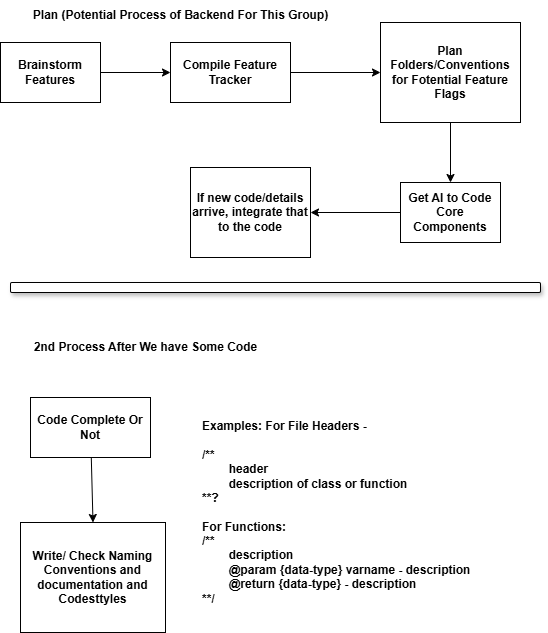

The diagram above was exported from draw.io. Its source (the exported page's mxGraphModel, read from the mxfile embedded in the PNG):
<mxGraphModel dx="833" dy="624" grid="1" gridSize="10" guides="1" tooltips="1" connect="1" arrows="1" fold="1" page="1" pageScale="1" pageWidth="850" pageHeight="1100" math="0" shadow="0">
  <root>
    <mxCell id="0" />
    <mxCell id="1" parent="0" />
    <mxCell id="2" value="&lt;b&gt;Plan (Potential Process of Backend For This Group)&lt;/b&gt;" style="text;html=1;align=center;verticalAlign=middle;resizable=0;points=[];autosize=1;strokeColor=none;fillColor=none;" vertex="1" parent="1">
      <mxGeometry x="30" y="58" width="320" height="30" as="geometry" />
    </mxCell>
    <mxCell id="7" style="edgeStyle=none;html=1;entryX=0;entryY=0.5;entryDx=0;entryDy=0;" edge="1" parent="1" source="3" target="4">
      <mxGeometry relative="1" as="geometry" />
    </mxCell>
    <mxCell id="3" value="&lt;b&gt;Brainstorm Features&lt;/b&gt;" style="whiteSpace=wrap;html=1;" vertex="1" parent="1">
      <mxGeometry x="10" y="100" width="100" height="60" as="geometry" />
    </mxCell>
    <mxCell id="8" style="edgeStyle=none;html=1;entryX=0;entryY=0.5;entryDx=0;entryDy=0;" edge="1" parent="1" source="4" target="5">
      <mxGeometry relative="1" as="geometry" />
    </mxCell>
    <mxCell id="4" value="&lt;b&gt;Compile Feature Tracker&lt;/b&gt;" style="whiteSpace=wrap;html=1;" vertex="1" parent="1">
      <mxGeometry x="180" y="100" width="120" height="60" as="geometry" />
    </mxCell>
    <mxCell id="10" style="html=1;entryX=0.5;entryY=0;entryDx=0;entryDy=0;" edge="1" parent="1" source="5" target="9">
      <mxGeometry relative="1" as="geometry" />
    </mxCell>
    <mxCell id="5" value="&lt;b&gt;Plan Folders/Conventions for Fotential Feature Flags&lt;/b&gt;" style="whiteSpace=wrap;html=1;" vertex="1" parent="1">
      <mxGeometry x="390" y="80" width="140" height="100" as="geometry" />
    </mxCell>
    <mxCell id="12" style="edgeStyle=none;html=1;entryX=1;entryY=0.5;entryDx=0;entryDy=0;" edge="1" parent="1" source="9" target="11">
      <mxGeometry relative="1" as="geometry" />
    </mxCell>
    <mxCell id="9" value="&lt;b&gt;Get AI to Code Core Components&lt;/b&gt;" style="whiteSpace=wrap;html=1;" vertex="1" parent="1">
      <mxGeometry x="410" y="240" width="100" height="60" as="geometry" />
    </mxCell>
    <mxCell id="11" value="&lt;b&gt;If new code/details arrive, integrate that to the code&lt;/b&gt;" style="whiteSpace=wrap;html=1;" vertex="1" parent="1">
      <mxGeometry x="200" y="225" width="120" height="90" as="geometry" />
    </mxCell>
    <mxCell id="13" value="" style="rounded=1;whiteSpace=wrap;html=1;shadow=1;" vertex="1" parent="1">
      <mxGeometry x="20" y="340" width="530" height="10" as="geometry" />
    </mxCell>
    <mxCell id="14" value="&lt;b&gt;2nd Process After We have Some Code&lt;/b&gt;" style="text;html=1;align=center;verticalAlign=middle;resizable=0;points=[];autosize=1;strokeColor=none;fillColor=none;" vertex="1" parent="1">
      <mxGeometry x="30" y="390" width="250" height="30" as="geometry" />
    </mxCell>
    <mxCell id="17" style="edgeStyle=none;html=1;entryX=0.5;entryY=0;entryDx=0;entryDy=0;" edge="1" parent="1" source="15" target="16">
      <mxGeometry relative="1" as="geometry" />
    </mxCell>
    <mxCell id="15" value="&lt;b&gt;Code Complete Or Not&lt;/b&gt;" style="whiteSpace=wrap;html=1;" vertex="1" parent="1">
      <mxGeometry x="40" y="455" width="120" height="60" as="geometry" />
    </mxCell>
    <mxCell id="16" value="&lt;b&gt;Write/ Check Naming Conventions and documentation and Codesttyles&lt;/b&gt;" style="whiteSpace=wrap;html=1;" vertex="1" parent="1">
      <mxGeometry x="30" y="580" width="145" height="110" as="geometry" />
    </mxCell>
    <mxCell id="18" value="&lt;b&gt;Examples: For File Headers -&amp;nbsp;&lt;/b&gt;&lt;div&gt;&lt;b&gt;&lt;br&gt;&lt;/b&gt;&lt;/div&gt;&lt;div&gt;&lt;b&gt;/**&amp;nbsp;&lt;/b&gt;&lt;div style=&quot;&quot;&gt;&lt;b&gt;&lt;span style=&quot;white-space: pre;&quot;&gt;&#09;&lt;/span&gt;header&lt;/b&gt;&lt;/div&gt;&lt;div style=&quot;&quot;&gt;&lt;b&gt;&lt;span style=&quot;white-space: pre;&quot;&gt;&#09;&lt;/span&gt;description of class or function&lt;br&gt;&lt;/b&gt;&lt;/div&gt;&lt;div&gt;&lt;b&gt;**?&lt;/b&gt;&lt;/div&gt;&lt;/div&gt;&lt;div&gt;&lt;b&gt;&lt;br&gt;&lt;/b&gt;&lt;/div&gt;&lt;div&gt;&lt;b&gt;For Functions:&amp;nbsp;&lt;/b&gt;&lt;/div&gt;&lt;div&gt;&lt;b&gt;/**&amp;nbsp;&lt;/b&gt;&lt;/div&gt;&lt;div&gt;&lt;b&gt;&lt;span style=&quot;white-space: pre;&quot;&gt;&#09;&lt;/span&gt;description&lt;br&gt;&lt;/b&gt;&lt;/div&gt;&lt;div&gt;&lt;b&gt;&lt;span style=&quot;white-space: pre;&quot;&gt;&#09;&lt;/span&gt;@param {data-type} varname - description&lt;br&gt;&lt;/b&gt;&lt;/div&gt;&lt;div&gt;&lt;b&gt;&lt;span style=&quot;white-space: pre;&quot;&gt;&#09;&lt;/span&gt;@return {data-type} - description&lt;br&gt;&lt;/b&gt;&lt;/div&gt;&lt;div&gt;&lt;b&gt;**/&lt;/b&gt;&lt;/div&gt;" style="text;html=1;align=left;verticalAlign=middle;resizable=0;points=[];autosize=1;strokeColor=none;fillColor=none;" vertex="1" parent="1">
      <mxGeometry x="210" y="470" width="290" height="200" as="geometry" />
    </mxCell>
  </root>
</mxGraphModel>